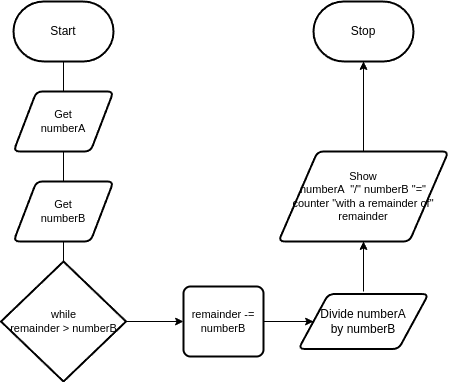

The diagram above was exported from draw.io. Its source (the exported page's mxGraphModel, read from the mxfile embedded in the PNG):
<mxGraphModel dx="466" dy="310" grid="1" gridSize="10" guides="1" tooltips="1" connect="1" arrows="1" fold="1" page="1" pageScale="1" pageWidth="850" pageHeight="1100" math="0" shadow="0">
  <root>
    <mxCell id="0" />
    <mxCell id="1" parent="0" />
    <mxCell id="5" value="Start" style="strokeWidth=2;html=1;shape=mxgraph.flowchart.terminator;whiteSpace=wrap;" parent="1" vertex="1">
      <mxGeometry x="260" y="180" width="100" height="60" as="geometry" />
    </mxCell>
    <mxCell id="6" value="Stop" style="strokeWidth=2;html=1;shape=mxgraph.flowchart.terminator;whiteSpace=wrap;" parent="1" vertex="1">
      <mxGeometry x="560" y="180" width="100" height="60" as="geometry" />
    </mxCell>
    <mxCell id="7" value="" style="edgeStyle=orthogonalEdgeStyle;html=1;rounded=0;endArrow=none;" parent="1" source="5" target="8" edge="1">
      <mxGeometry relative="1" as="geometry">
        <mxPoint x="370" y="270" as="sourcePoint" />
        <mxPoint x="370" y="640" as="targetPoint" />
      </mxGeometry>
    </mxCell>
    <mxCell id="8" value="Get&lt;br&gt;numberA" style="shape=parallelogram;html=1;strokeWidth=2;perimeter=parallelogramPerimeter;whiteSpace=wrap;rounded=1;arcSize=12;size=0.23;fontFamily=Helvetica;fontSize=11;fontColor=default;" parent="1" vertex="1">
      <mxGeometry x="260" y="270" width="100" height="60" as="geometry" />
    </mxCell>
    <mxCell id="9" value="" style="edgeStyle=orthogonalEdgeStyle;html=1;rounded=0;startArrow=none;endArrow=none;" parent="1" source="8" target="10" edge="1">
      <mxGeometry relative="1" as="geometry">
        <mxPoint x="370" y="370" as="sourcePoint" />
        <mxPoint x="370" y="640" as="targetPoint" />
      </mxGeometry>
    </mxCell>
    <mxCell id="10" value="Get&lt;br&gt;numberB" style="shape=parallelogram;html=1;strokeWidth=2;perimeter=parallelogramPerimeter;whiteSpace=wrap;rounded=1;arcSize=12;size=0.23;fontFamily=Helvetica;fontSize=11;fontColor=default;" parent="1" vertex="1">
      <mxGeometry x="260" y="360" width="100" height="60" as="geometry" />
    </mxCell>
    <mxCell id="11" value="" style="edgeStyle=orthogonalEdgeStyle;html=1;rounded=0;startArrow=none;endArrow=none;entryX=0.5;entryY=0;entryDx=0;entryDy=0;entryPerimeter=0;" parent="1" source="10" target="14" edge="1">
      <mxGeometry relative="1" as="geometry">
        <mxPoint x="370" y="430" as="sourcePoint" />
        <mxPoint x="370" y="460" as="targetPoint" />
      </mxGeometry>
    </mxCell>
    <mxCell id="22" style="edgeStyle=none;html=1;entryX=0;entryY=0.5;entryDx=0;entryDy=0;" parent="1" source="14" target="16" edge="1">
      <mxGeometry relative="1" as="geometry" />
    </mxCell>
    <mxCell id="14" value="while&lt;br&gt;remainder &amp;gt; numberB" style="strokeWidth=2;html=1;shape=mxgraph.flowchart.decision;whiteSpace=wrap;fontFamily=Helvetica;fontSize=11;fontColor=default;" parent="1" vertex="1">
      <mxGeometry x="247.5" y="440" width="125" height="120" as="geometry" />
    </mxCell>
    <mxCell id="24" style="edgeStyle=none;html=1;" parent="1" source="16" edge="1">
      <mxGeometry relative="1" as="geometry">
        <mxPoint x="560" y="500" as="targetPoint" />
      </mxGeometry>
    </mxCell>
    <mxCell id="16" value="remainder -=&lt;br&gt;numberB" style="rounded=1;whiteSpace=wrap;html=1;absoluteArcSize=1;arcSize=14;strokeWidth=2;fontFamily=Helvetica;fontSize=11;fontColor=default;" parent="1" vertex="1">
      <mxGeometry x="430" y="465" width="80" height="70" as="geometry" />
    </mxCell>
    <mxCell id="17" style="edgeStyle=orthogonalEdgeStyle;shape=connector;rounded=0;html=1;labelBackgroundColor=default;strokeColor=default;fontFamily=Helvetica;fontSize=11;fontColor=default;endArrow=classic;" parent="1" source="18" target="6" edge="1">
      <mxGeometry relative="1" as="geometry" />
    </mxCell>
    <mxCell id="18" value="Show&lt;br&gt;numberA&amp;nbsp; &quot;/&quot; numberB &quot;=&quot;&lt;br&gt;counter &quot;with a remainder of&quot;&lt;br&gt;remainder" style="shape=parallelogram;html=1;strokeWidth=2;perimeter=parallelogramPerimeter;whiteSpace=wrap;rounded=1;arcSize=12;size=0.23;fontFamily=Helvetica;fontSize=11;fontColor=default;" parent="1" vertex="1">
      <mxGeometry x="525" y="330" width="170" height="90" as="geometry" />
    </mxCell>
    <mxCell id="26" style="edgeStyle=none;html=1;" parent="1" target="18" edge="1">
      <mxGeometry relative="1" as="geometry">
        <mxPoint x="610" y="470" as="sourcePoint" />
      </mxGeometry>
    </mxCell>
    <mxCell id="27" value="&lt;span style=&quot;font-size: 12px;&quot;&gt;Divide numberA &lt;br&gt;by numberB&lt;br&gt;&lt;/span&gt;" style="shape=parallelogram;html=1;strokeWidth=2;perimeter=parallelogramPerimeter;whiteSpace=wrap;rounded=1;arcSize=12;size=0.23;fontFamily=Helvetica;fontSize=11;fontColor=default;" parent="1" vertex="1">
      <mxGeometry x="545" y="472.5" width="130" height="55" as="geometry" />
    </mxCell>
  </root>
</mxGraphModel>